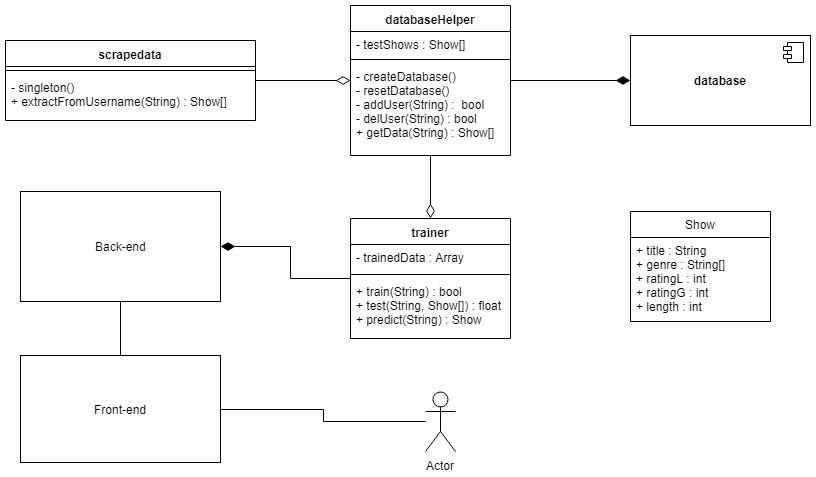

The diagram above was exported from draw.io. Its source (the exported page's mxGraphModel, read from the mxfile embedded in the PNG):
<mxGraphModel dx="1394" dy="796" grid="1" gridSize="10" guides="1" tooltips="1" connect="1" arrows="1" fold="1" page="1" pageScale="1" pageWidth="1100" pageHeight="850" background="none" math="0" shadow="0">
  <root>
    <mxCell id="0" />
    <mxCell id="1" parent="0" />
    <mxCell id="T_OmAXpVyARCzJhL-SkC-1" value="scrapedata" style="swimlane;fontStyle=1;align=center;verticalAlign=top;childLayout=stackLayout;horizontal=1;startSize=26;horizontalStack=0;resizeParent=1;resizeParentMax=0;resizeLast=0;collapsible=1;marginBottom=0;" parent="1" vertex="1">
      <mxGeometry x="115" y="95" width="250" height="80" as="geometry" />
    </mxCell>
    <mxCell id="T_OmAXpVyARCzJhL-SkC-3" value="" style="line;strokeWidth=1;fillColor=none;align=left;verticalAlign=middle;spacingTop=-1;spacingLeft=3;spacingRight=3;rotatable=0;labelPosition=right;points=[];portConstraint=eastwest;" parent="T_OmAXpVyARCzJhL-SkC-1" vertex="1">
      <mxGeometry y="26" width="250" height="8" as="geometry" />
    </mxCell>
    <mxCell id="T_OmAXpVyARCzJhL-SkC-4" value="- singleton()&#10;+ extractFromUsername(String) : Show[]" style="text;strokeColor=none;fillColor=none;align=left;verticalAlign=top;spacingLeft=4;spacingRight=4;overflow=hidden;rotatable=0;points=[[0,0.5],[1,0.5]];portConstraint=eastwest;" parent="T_OmAXpVyARCzJhL-SkC-1" vertex="1">
      <mxGeometry y="34" width="250" height="46" as="geometry" />
    </mxCell>
    <mxCell id="T_OmAXpVyARCzJhL-SkC-10" style="edgeStyle=orthogonalEdgeStyle;rounded=0;orthogonalLoop=1;jettySize=auto;html=1;endArrow=none;endFill=0;endSize=12;startSize=12;startArrow=diamondThin;startFill=0;" parent="1" source="T_OmAXpVyARCzJhL-SkC-5" target="T_OmAXpVyARCzJhL-SkC-1" edge="1">
      <mxGeometry relative="1" as="geometry" />
    </mxCell>
    <mxCell id="T_OmAXpVyARCzJhL-SkC-5" value="databaseHelper" style="swimlane;fontStyle=1;align=center;verticalAlign=top;childLayout=stackLayout;horizontal=1;startSize=26;horizontalStack=0;resizeParent=1;resizeParentMax=0;resizeLast=0;collapsible=1;marginBottom=0;" parent="1" vertex="1">
      <mxGeometry x="460" y="60" width="160" height="150" as="geometry" />
    </mxCell>
    <mxCell id="T_OmAXpVyARCzJhL-SkC-6" value="- testShows : Show[]&#10;" style="text;strokeColor=none;fillColor=none;align=left;verticalAlign=top;spacingLeft=4;spacingRight=4;overflow=hidden;rotatable=0;points=[[0,0.5],[1,0.5]];portConstraint=eastwest;" parent="T_OmAXpVyARCzJhL-SkC-5" vertex="1">
      <mxGeometry y="26" width="160" height="24" as="geometry" />
    </mxCell>
    <mxCell id="T_OmAXpVyARCzJhL-SkC-7" value="" style="line;strokeWidth=1;fillColor=none;align=left;verticalAlign=middle;spacingTop=-1;spacingLeft=3;spacingRight=3;rotatable=0;labelPosition=right;points=[];portConstraint=eastwest;" parent="T_OmAXpVyARCzJhL-SkC-5" vertex="1">
      <mxGeometry y="50" width="160" height="8" as="geometry" />
    </mxCell>
    <mxCell id="T_OmAXpVyARCzJhL-SkC-8" value="- createDatabase()&#10;- resetDatabase()&#10;- addUser(String) :  bool&#10;- delUser(String) : bool&#10;+ getData(String) : Show[]&#10;" style="text;strokeColor=none;fillColor=none;align=left;verticalAlign=top;spacingLeft=4;spacingRight=4;overflow=hidden;rotatable=0;points=[[0,0.5],[1,0.5]];portConstraint=eastwest;" parent="T_OmAXpVyARCzJhL-SkC-5" vertex="1">
      <mxGeometry y="58" width="160" height="92" as="geometry" />
    </mxCell>
    <mxCell id="T_OmAXpVyARCzJhL-SkC-14" style="edgeStyle=orthogonalEdgeStyle;rounded=0;orthogonalLoop=1;jettySize=auto;html=1;startArrow=diamondThin;startFill=1;startSize=12;endArrow=none;endFill=0;endSize=12;" parent="1" source="T_OmAXpVyARCzJhL-SkC-12" target="T_OmAXpVyARCzJhL-SkC-5" edge="1">
      <mxGeometry relative="1" as="geometry" />
    </mxCell>
    <mxCell id="T_OmAXpVyARCzJhL-SkC-12" value="&lt;b&gt;database&lt;/b&gt;" style="html=1;" parent="1" vertex="1">
      <mxGeometry x="740" y="90" width="180" height="90" as="geometry" />
    </mxCell>
    <mxCell id="T_OmAXpVyARCzJhL-SkC-13" value="" style="shape=component;jettyWidth=8;jettyHeight=4;" parent="T_OmAXpVyARCzJhL-SkC-12" vertex="1">
      <mxGeometry x="1" width="20" height="20" relative="1" as="geometry">
        <mxPoint x="-27" y="7" as="offset" />
      </mxGeometry>
    </mxCell>
    <mxCell id="T_OmAXpVyARCzJhL-SkC-19" style="edgeStyle=orthogonalEdgeStyle;rounded=0;orthogonalLoop=1;jettySize=auto;html=1;exitX=0.5;exitY=0;exitDx=0;exitDy=0;startArrow=diamondThin;startFill=0;startSize=12;endArrow=none;endFill=0;endSize=12;" parent="1" source="T_OmAXpVyARCzJhL-SkC-22" target="T_OmAXpVyARCzJhL-SkC-5" edge="1">
      <mxGeometry relative="1" as="geometry">
        <mxPoint x="620" y="270" as="sourcePoint" />
      </mxGeometry>
    </mxCell>
    <mxCell id="T_OmAXpVyARCzJhL-SkC-22" value="trainer" style="swimlane;fontStyle=1;align=center;verticalAlign=top;childLayout=stackLayout;horizontal=1;startSize=26;horizontalStack=0;resizeParent=1;resizeParentMax=0;resizeLast=0;collapsible=1;marginBottom=0;" parent="1" vertex="1">
      <mxGeometry x="460" y="273" width="160" height="120" as="geometry" />
    </mxCell>
    <mxCell id="T_OmAXpVyARCzJhL-SkC-23" value="- trainedData : Array" style="text;strokeColor=none;fillColor=none;align=left;verticalAlign=top;spacingLeft=4;spacingRight=4;overflow=hidden;rotatable=0;points=[[0,0.5],[1,0.5]];portConstraint=eastwest;" parent="T_OmAXpVyARCzJhL-SkC-22" vertex="1">
      <mxGeometry y="26" width="160" height="26" as="geometry" />
    </mxCell>
    <mxCell id="T_OmAXpVyARCzJhL-SkC-24" value="" style="line;strokeWidth=1;fillColor=none;align=left;verticalAlign=middle;spacingTop=-1;spacingLeft=3;spacingRight=3;rotatable=0;labelPosition=right;points=[];portConstraint=eastwest;" parent="T_OmAXpVyARCzJhL-SkC-22" vertex="1">
      <mxGeometry y="52" width="160" height="8" as="geometry" />
    </mxCell>
    <mxCell id="T_OmAXpVyARCzJhL-SkC-25" value="+ train(String) : bool&#10;+ test(String, Show[]) : float&#10;+ predict(String) : Show" style="text;strokeColor=none;fillColor=none;align=left;verticalAlign=top;spacingLeft=4;spacingRight=4;overflow=hidden;rotatable=0;points=[[0,0.5],[1,0.5]];portConstraint=eastwest;" parent="T_OmAXpVyARCzJhL-SkC-22" vertex="1">
      <mxGeometry y="60" width="160" height="60" as="geometry" />
    </mxCell>
    <mxCell id="T_OmAXpVyARCzJhL-SkC-32" value="Show" style="swimlane;fontStyle=0;childLayout=stackLayout;horizontal=1;startSize=26;fillColor=none;horizontalStack=0;resizeParent=1;resizeParentMax=0;resizeLast=0;collapsible=1;marginBottom=0;" parent="1" vertex="1">
      <mxGeometry x="740" y="266" width="140" height="110" as="geometry" />
    </mxCell>
    <mxCell id="T_OmAXpVyARCzJhL-SkC-33" value="+ title : String&#10;+ genre : String[]&#10;+ ratingL : int&#10;+ ratingG : int&#10;+ length : int" style="text;strokeColor=none;fillColor=none;align=left;verticalAlign=top;spacingLeft=4;spacingRight=4;overflow=hidden;rotatable=0;points=[[0,0.5],[1,0.5]];portConstraint=eastwest;" parent="T_OmAXpVyARCzJhL-SkC-32" vertex="1">
      <mxGeometry y="26" width="140" height="84" as="geometry" />
    </mxCell>
    <mxCell id="T_OmAXpVyARCzJhL-SkC-38" style="edgeStyle=orthogonalEdgeStyle;rounded=0;orthogonalLoop=1;jettySize=auto;html=1;exitX=0.5;exitY=0;exitDx=0;exitDy=0;entryX=0.5;entryY=1;entryDx=0;entryDy=0;startArrow=none;startFill=0;startSize=12;endArrow=none;endFill=0;endSize=12;" parent="1" source="T_OmAXpVyARCzJhL-SkC-36" target="T_OmAXpVyARCzJhL-SkC-37" edge="1">
      <mxGeometry relative="1" as="geometry" />
    </mxCell>
    <mxCell id="T_OmAXpVyARCzJhL-SkC-36" value="Front-end" style="html=1;" parent="1" vertex="1">
      <mxGeometry x="130" y="410" width="200" height="107" as="geometry" />
    </mxCell>
    <mxCell id="T_OmAXpVyARCzJhL-SkC-39" style="edgeStyle=orthogonalEdgeStyle;rounded=0;orthogonalLoop=1;jettySize=auto;html=1;exitX=1;exitY=0.5;exitDx=0;exitDy=0;startArrow=diamondThin;startFill=1;startSize=12;endArrow=none;endFill=0;endSize=12;" parent="1" source="T_OmAXpVyARCzJhL-SkC-37" target="T_OmAXpVyARCzJhL-SkC-22" edge="1">
      <mxGeometry relative="1" as="geometry" />
    </mxCell>
    <mxCell id="T_OmAXpVyARCzJhL-SkC-37" value="Back-end" style="html=1;" parent="1" vertex="1">
      <mxGeometry x="130" y="246" width="200" height="110" as="geometry" />
    </mxCell>
    <mxCell id="T_OmAXpVyARCzJhL-SkC-43" style="edgeStyle=orthogonalEdgeStyle;rounded=0;orthogonalLoop=1;jettySize=auto;html=1;entryX=1;entryY=0.5;entryDx=0;entryDy=0;startArrow=none;startFill=0;startSize=12;endArrow=none;endFill=0;endSize=12;" parent="1" source="T_OmAXpVyARCzJhL-SkC-40" target="T_OmAXpVyARCzJhL-SkC-36" edge="1">
      <mxGeometry relative="1" as="geometry" />
    </mxCell>
    <mxCell id="T_OmAXpVyARCzJhL-SkC-40" value="Actor" style="shape=umlActor;verticalLabelPosition=bottom;labelBackgroundColor=#ffffff;verticalAlign=top;html=1;" parent="1" vertex="1">
      <mxGeometry x="535" y="446" width="30" height="60" as="geometry" />
    </mxCell>
  </root>
</mxGraphModel>